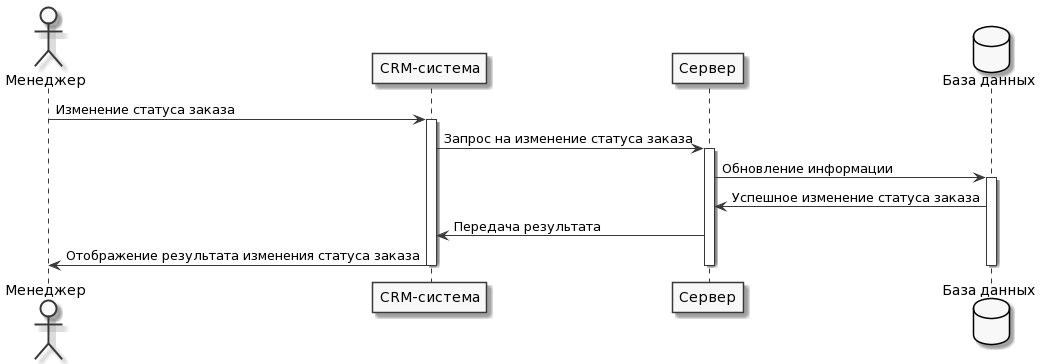

The diagram above was rendered by PlantUML. Its source (embedded in the PNG):
@startuml
skinparam monochrome true

actor Менеджер as user
participant "CRM-система" as web
participant "Сервер" as serv
database "База данных" as base


user -> web : Изменение статуса заказа
activate web
web -> serv : Запрос на изменение статуса заказа
activate serv
serv -> base : Обновление информации
activate base
base -> serv : Успешное изменение статуса заказа
serv -> web : Передача результата
web -> user : Отображение результата изменения статуса заказа
deactivate base
deactivate serv
deactivate web
@enduml